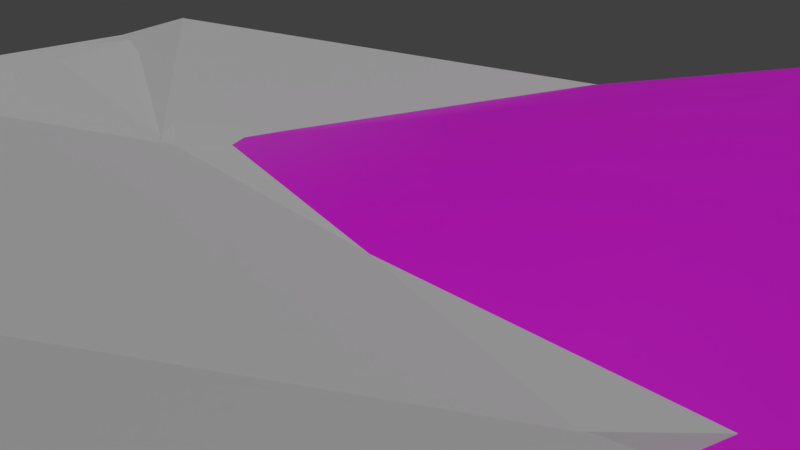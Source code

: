 # Source: blendShapeTexture.blend  (saved by Blender 2.79.0; exported with 4.5.12 LTS)
import bpy
from mathutils import Matrix  # noqa: F401  (used for matrix-valued properties, if any)

bpy.ops.wm.read_factory_settings(use_empty=True)
scene = bpy.context.scene
scene.name = 'Scene'

# ---- collections
col_collection_1 = bpy.data.collections.new('Collection 1'); scene.collection.children.link(col_collection_1)

# ---- images (referenced by path relative to the original .blend; pixels are not part of the script)
import os
ASSET_DIR = os.environ.get("B2B_ASSET_DIR", "")  # directory of the original .blend (textures are referenced by path, not embedded)
HERE = os.path.dirname(os.path.abspath(__file__))  # packed textures are extracted next to this script under _unpacked/

def load_image(name, relpath, width, height, colorspace="sRGB"):
    """Load a texture the original file referenced (path relative to the .blend, or extracted next to this script)."""
    p = next((c for c in (os.path.join(HERE, relpath), os.path.join(ASSET_DIR, relpath)) if relpath and os.path.exists(c)), "")
    if p:
        img = bpy.data.images.load(p, check_existing=True)
        img.name = name
    else:  # same state as the original file: an image datablock whose file is absent (Cycles renders it pink)
        img = bpy.data.images.new(name, width, height)
        img.source = "FILE"
        img.filepath = "//" + (relpath or name)
    img.colorspace_settings.name = colorspace
    return img
img_head3d_jpg = load_image('head3d.jpg', 'alignedData/houi/head3d.jpg', 1024, 1024, 'sRGB')
img_head3d_jpg_001 = load_image('head3d.jpg.001', 'alignedData/beth/head3d.jpg', 1024, 1024, 'sRGB')
img_head3d_jpg_002 = load_image('head3d.jpg.002', 'alignedData/kris/head3d.jpg', 1024, 1024, 'sRGB')

# ---- materials (node trees are filled in below, after node groups)
mat_material_002 = bpy.data.materials.new('Material.002')
mat_material_002.alpha_threshold = 0.0
mat_material_002.roughness = 0.5

# ---- node groups
ng_houitex = bpy.data.node_groups.new('houiTex', 'ShaderNodeTree')
_s = ng_houitex.interface.new_socket(name='BSDF', in_out='OUTPUT', socket_type='NodeSocketShader')
_N = ng_houitex.nodes; _L = ng_houitex.links
n0 = _N.new('ShaderNodeTexImage'); n0.name = 'Image Texture'; n0.location = (-94, 1)
n0.width = 140
n0.image = img_head3d_jpg
n1 = _N.new('ShaderNodeBsdfPrincipled'); n1.name = 'Principled BSDF'; n1.location = (94, -1)
n1.width = 150
n1.subsurface_method = 'BURLEY'
n1.inputs[3].default_value = 1.45
n1.inputs[9].default_value = (1.0, 1.0, 1.0)
n2 = _N.new('NodeGroupOutput'); n2.name = 'Group Output'; n2.location = (294, 0)
n3 = _N.new('NodeGroupInput'); n3.name = 'Group Input'; n3.location = (-294, 0)
_L.new(n0.outputs[0], n1.inputs[0])
_L.new(n1.outputs[0], n2.inputs[0])
n2.is_active_output = True
ng_bethtex = bpy.data.node_groups.new('bethTex', 'ShaderNodeTree')
_s = ng_bethtex.interface.new_socket(name='BSDF', in_out='OUTPUT', socket_type='NodeSocketShader')
_N = ng_bethtex.nodes; _L = ng_bethtex.links
n0 = _N.new('ShaderNodeTexImage'); n0.name = 'Image Texture'; n0.location = (-94, 1)
n0.width = 140
n0.image = img_head3d_jpg_001
n1 = _N.new('ShaderNodeBsdfPrincipled'); n1.name = 'Principled BSDF'; n1.location = (94, -1)
n1.width = 150
n1.subsurface_method = 'BURLEY'
n1.inputs[3].default_value = 1.45
n1.inputs[9].default_value = (1.0, 1.0, 1.0)
n2 = _N.new('NodeGroupOutput'); n2.name = 'Group Output'; n2.location = (294, 0)
n3 = _N.new('NodeGroupInput'); n3.name = 'Group Input'; n3.location = (-294, 0)
_L.new(n0.outputs[0], n1.inputs[0])
_L.new(n1.outputs[0], n2.inputs[0])
n2.is_active_output = True
ng_kristex = bpy.data.node_groups.new('KrisTex', 'ShaderNodeTree')
_s = ng_kristex.interface.new_socket(name='BSDF', in_out='OUTPUT', socket_type='NodeSocketShader')
_N = ng_kristex.nodes; _L = ng_kristex.links
n0 = _N.new('ShaderNodeTexImage'); n0.name = 'Image Texture'; n0.location = (-94, 1)
n0.width = 140
n0.image = img_head3d_jpg_002
n1 = _N.new('NodeGroupOutput'); n1.name = 'Group Output'; n1.location = (294, 0)
n2 = _N.new('NodeGroupInput'); n2.name = 'Group Input'; n2.location = (-294, 0)
n3 = _N.new('ShaderNodeBsdfPrincipled'); n3.name = 'Principled BSDF'; n3.location = (94, -1)
n3.width = 150
n3.subsurface_method = 'BURLEY'
n3.inputs[3].default_value = 1.45
n3.inputs[9].default_value = (1.0, 1.0, 1.0)
_L.new(n0.outputs[0], n3.inputs[0])
_L.new(n3.outputs[0], n1.inputs[0])
n1.is_active_output = True
ng_facemixshader2 = bpy.data.node_groups.new('FaceMixShader2', 'ShaderNodeTree')
_s = ng_facemixshader2.interface.new_socket(name='Shader', in_out='OUTPUT', socket_type='NodeSocketShader')
_N = ng_facemixshader2.nodes; _L = ng_facemixshader2.links
n0 = _N.new('NodeGroupOutput'); n0.name = 'Group Output'; n0.location = (341, 0)
n1 = _N.new('NodeGroupInput'); n1.name = 'Group Input'; n1.location = (-341, 0)
n2 = _N.new('ShaderNodeMixShader'); n2.name = 'Mix Shader.001'; n2.location = (139, -60)
n2.inputs[0].default_value = 0.0
n3 = _N.new('ShaderNodeMixShader'); n3.name = 'Mix Shader'; n3.location = (141, 104)
n3.inputs[0].default_value = 0.0
n4 = _N.new('ShaderNodeGroup'); n4.name = 'Group'; n4.location = (-146, 201)
n4.node_tree = ng_houitex
n5 = _N.new('ShaderNodeGroup'); n5.name = 'Group.001'; n5.location = (-146, 94)
n5.node_tree = ng_bethtex
n6 = _N.new('ShaderNodeGroup'); n6.name = 'Group.002'; n6.location = (-142, -77)
n6.node_tree = ng_kristex
_L.new(n4.outputs[0], n3.inputs[1])
_L.new(n5.outputs[0], n3.inputs[2])
_L.new(n3.outputs[0], n2.inputs[1])
_L.new(n6.outputs[0], n2.inputs[2])
_L.new(n2.outputs[0], n0.inputs[0])
n0.is_active_output = True

# ---- material node trees
mat_material_002.use_nodes = True; mat_material_002.node_tree.nodes.clear()
_N = mat_material_002.node_tree.nodes; _L = mat_material_002.node_tree.links
n0 = _N.new('ShaderNodeOutputMaterial'); n0.name = 'Material Output'; n0.location = (280, 320)
n1 = _N.new('ShaderNodeGroup'); n1.name = 'Group.003'; n1.location = (-180, 301)
n1.node_tree = ng_facemixshader2
_L.new(n1.outputs[0], n0.inputs[0])
n0.is_active_output = True

# ---- world
world_world = bpy.data.worlds.new('World'); scene.world = world_world
world_world.color = (0.05088, 0.05088, 0.05088)
world_world.use_sun_shadow = False
world_world.sun_shadow_jitter_overblur = 0.0
world_world.cycles.sampling_method = 'MANUAL'

# ---- cameras
cam_camera = bpy.data.cameras.new('Camera')
cam_camera.clip_end = 100.0
cam_camera.lens = 35.0
cam_camera.sensor_width = 32.0
cam_camera.sensor_height = 18.0
cam_camera.ortho_scale = 7.314
cam_camera.dof.focus_distance = 0.0

# ---- lights
light_sun = bpy.data.lights.new('Sun', 'SUN')
light_sun.transmission_factor = 0.0
light_sun.angle = 0.1993
light_sun.energy = 1.0
light_sun.shadow_buffer_clip_start = 0.5
light_sun.shadow_soft_size = 0.1
light_sun.shadow_cascade_max_distance = 1000.0

# ---- meshes
me_facemesh_005 = bpy.data.meshes.new('faceMesh.005')
me_facemesh_005.from_pydata([(-25.68, -4.449, -10.04), (-27.44, -14.46, -10.46), (-26.29, -23.9, -11.54), (-23.96, -33.51, -12.65), (-16.87, -46.12, -13.07), (-8.221, -53.25, -14.5), (-1.52, -54.13, -19.23), (5.177, -52.77, -13.13), (16.25, -45.03, -12.7), (23.48, -34.11, -13.04), (26.13, -24.52, -11.84), (27.36, -15.07, -10.79), (25.76, -4.779, -9.994), (9.321, 20.29, -4.0), (-0.9311, 22.78, -4.379), (-10.86, 20.2, -4.524), (-9.656, 3.138, 0.8855), (-14.98, 4.143, -0.6902), (-20.39, 1.879, -3.402), (-15.18, 1.255, -0.9665), (-10.13, 0.266, -0.8441), (-5.111, -0.1518, -0.08576), (5.111, 0.1518, 0.08576), (10.32, 3.465, 0.8654), (15.4, 4.332, -0.913), (19.96, 1.347, -3.037), (15.61, 1.244, -0.8739), (10.46, 0.5599, -0.5942), (11.32, -2.161, -0.9104), (-13.03, -2.34, -0.7745), (-7.952, -6.112, -3.105), (-10.46, -4.463, -1.99), (-13.14, -3.76, -1.103), (-15.26, -4.262, -2.302), (-17.23, -5.654, -4.188), (-15.24, -7.405, -3.147), (-12.87, -8.138, -2.465), (-10.4, -7.633, -2.613), (-13.17, -5.789, -1.762), (11.01, -5.633, -1.713), (6.035, -5.966, -2.971), (8.508, -4.276, -2.19), (11.37, -3.617, -0.9493), (13.8, -4.198, -1.504), (15.35, -5.758, -3.344), (13.2, -7.278, -2.859), (11.03, -7.822, -2.392), (8.443, -7.287, -2.784), (3.95, -16.19, 2.335), (-0.2695, -16.9, 6.782), (-4.908, -16.4, 2.712), (-4.511, -23.69, 1.22), (0.1703, -21.57, 7.816), (3.793, -23.73, 1.549), (6.936, -21.26, -0.06743), (4.877, -25.25, -0.6218), (-0.5381, -26.23, 2.096), (-6.443, -25.16, -1.349), (-8.19, -20.69, -2.055), (-9.614, -35.56, -2.567), (-6.808, -32.52, 0.4501), (-3.42, -31.49, 2.637), (-0.8663, -31.9, 3.32), (1.517, -31.54, 3.011), (4.641, -32.64, 1.421), (6.456, -35.83, -1.683), (2.66, -34.71, 1.132), (-1.061, -34.64, 1.853), (-5.248, -34.46, 0.3744), (-5.39, -35.22, -0.04493), (-1.243, -35.87, 1.269), (2.463, -35.33, 0.865), (4.667, -37.79, -0.2265), (2.165, -38.77, 1.098), (-1.421, -39.12, 1.333), (-5.118, -38.68, 0.3505), (-7.808, -37.62, -1.601)], [], [(11, 12, 44), (11, 44, 45), (11, 45, 46), (11, 46, 48), (48, 46, 47), (48, 47, 40), (12, 25, 44), (25, 43, 44), (25, 26, 43), (25, 24, 26), (43, 26, 28), (43, 28, 42), (26, 24, 23), (26, 23, 27), (28, 26, 27), (41, 28, 27), (41, 42, 28), (40, 41, 22), (22, 41, 27), (22, 27, 23), (13, 23, 24), (14, 23, 13), (14, 22, 23), (0, 1, 34), (1, 35, 34), (1, 36, 35), (1, 50, 36), (50, 37, 36), (50, 30, 37), (0, 34, 18), (18, 34, 33), (18, 33, 19), (18, 19, 17), (33, 32, 29), (33, 29, 19), (19, 16, 17), (19, 20, 16), (19, 29, 20), (32, 31, 29), (29, 31, 20), (31, 30, 21), (20, 31, 21), (16, 20, 21), (17, 16, 15), (15, 16, 14), (14, 16, 21), (14, 21, 22), (21, 49, 22), (21, 30, 50), (21, 50, 49), (22, 49, 48), (22, 48, 40), (50, 51, 49), (51, 52, 49), (49, 52, 53), (49, 53, 48), (51, 53, 52), (50, 58, 51), (58, 57, 51), (51, 57, 56), (51, 56, 53), (53, 56, 55), (53, 55, 54), (48, 53, 54), (1, 2, 58), (1, 58, 50), (2, 3, 58), (3, 57, 58), (48, 54, 11), (11, 54, 10), (10, 54, 9), (54, 55, 9), (56, 61, 62), (56, 62, 63), (57, 61, 56), (57, 60, 61), (57, 59, 60), (3, 59, 57), (3, 4, 59), (56, 62, 63), (56, 63, 55), (55, 63, 64), (55, 64, 65), (55, 65, 9), (9, 65, 8), (59, 4, 76), (4, 5, 76), (5, 75, 76), (5, 6, 75), (6, 74, 75), (74, 6, 73), (6, 7, 73), (7, 72, 73), (7, 8, 72), (8, 65, 72), (59, 68, 60), (60, 68, 61), (68, 67, 61), (61, 67, 62), (62, 67, 63), (63, 67, 66), (63, 66, 64), (64, 66, 65), (59, 76, 69), (76, 75, 69), (75, 70, 69), (75, 74, 70), (70, 74, 73), (70, 73, 71), (71, 73, 72), (71, 72, 65), (34, 35, 38), (35, 36, 38), (36, 37, 38), (37, 30, 38), (30, 31, 38), (31, 32, 38), (32, 33, 38), (33, 34, 38), (40, 47, 39), (47, 46, 39), (46, 45, 39), (45, 44, 39), (44, 43, 39), (43, 42, 39), (42, 41, 39), (41, 40, 39)])
_uv = me_facemesh_005.uv_layers.new(name='UV Name')
_uv.uv.foreach_set('vector', [0.6322, -0.4861, 0.6291, -0.3972, 0.5757, -0.3986, 0.6322, -0.4861, 0.5757, -0.3986, 0.566, -0.4111, 0.6322, -0.4861, 0.566, -0.4111, 0.5563, -0.4153, 0.6322, -0.4861, 0.5563, -0.4153, 0.5215, -0.4819, 0.5215, -0.4819, 0.5563, -0.4153, 0.5458, -0.4111, 0.5215, -0.4819, 0.5458, -0.4111, 0.5354, -0.4, 0.6291, -0.3972, 0.5938, -0.3375, 0.5757, -0.3986, 0.5938, -0.3375, 0.5667, -0.3833, 0.5757, -0.3986, 0.5938, -0.3375, 0.5736, -0.3361, 0.5667, -0.3833, 0.5938, -0.3375, 0.5736, -0.3097, 0.5736, -0.3361, 0.5667, -0.3833, 0.5736, -0.3361, 0.5563, -0.3653, 0.5667, -0.3833, 0.5563, -0.3653, 0.5563, -0.3778, 0.5736, -0.3361, 0.5736, -0.3097, 0.5507, -0.3153, 0.5736, -0.3361, 0.5507, -0.3153, 0.5528, -0.3417, 0.5563, -0.3653, 0.5736, -0.3361, 0.5528, -0.3417, 0.5458, -0.3847, 0.5563, -0.3653, 0.5528, -0.3417, 0.5458, -0.3847, 0.5563, -0.3778, 0.5563, -0.3653, 0.5354, -0.4, 0.5458, -0.3847, 0.5292, -0.3444, 0.5292, -0.3444, 0.5458, -0.3847, 0.5528, -0.3417, 0.5292, -0.3444, 0.5528, -0.3417, 0.5507, -0.3153, 0.5569, -0.1764, 0.5507, -0.3153, 0.5736, -0.3097, 0.5028, -0.1556, 0.5507, -0.3153, 0.5569, -0.1764, 0.5028, -0.1556, 0.5292, -0.3444, 0.5507, -0.3153, 0.3797, -0.3944, 0.3766, -0.4806, 0.4264, -0.3986, 0.3766, -0.4806, 0.4368, -0.4125, 0.4264, -0.3986, 0.3766, -0.4806, 0.4479, -0.4181, 0.4368, -0.4125, 0.3766, -0.4806, 0.4861, -0.4833, 0.4479, -0.4181, 0.4861, -0.4833, 0.4583, -0.4139, 0.4479, -0.4181, 0.4861, -0.4833, 0.4688, -0.4014, 0.4583, -0.4139, 0.3797, -0.3944, 0.4264, -0.3986, 0.4139, -0.3333, 0.4139, -0.3333, 0.4264, -0.3986, 0.4375, -0.3847, 0.4139, -0.3333, 0.4375, -0.3847, 0.4389, -0.3361, 0.4139, -0.3333, 0.4389, -0.3361, 0.4396, -0.3111, 0.4375, -0.3847, 0.4479, -0.3792, 0.4486, -0.3667, 0.4375, -0.3847, 0.4486, -0.3667, 0.4389, -0.3361, 0.4389, -0.3361, 0.4639, -0.3181, 0.4396, -0.3111, 0.4389, -0.3361, 0.4604, -0.3444, 0.4639, -0.3181, 0.4389, -0.3361, 0.4486, -0.3667, 0.4604, -0.3444, 0.4479, -0.3792, 0.4583, -0.3861, 0.4486, -0.3667, 0.4486, -0.3667, 0.4583, -0.3861, 0.4604, -0.3444, 0.4583, -0.3861, 0.4688, -0.4014, 0.4833, -0.3472, 0.4604, -0.3444, 0.4583, -0.3861, 0.4833, -0.3472, 0.4639, -0.3181, 0.4604, -0.3444, 0.4833, -0.3472, 0.4396, -0.3111, 0.4639, -0.3181, 0.4486, -0.1778, 0.4486, -0.1778, 0.4639, -0.3181, 0.5028, -0.1556, 0.5028, -0.1556, 0.4639, -0.3181, 0.4833, -0.3472, 0.5028, -0.1556, 0.4833, -0.3472, 0.5292, -0.3444, 0.4833, -0.3472, 0.5042, -0.4833, 0.5292, -0.3444, 0.4833, -0.3472, 0.4688, -0.4014, 0.4861, -0.4833, 0.4833, -0.3472, 0.4861, -0.4833, 0.5042, -0.4833, 0.5292, -0.3444, 0.5042, -0.4833, 0.5215, -0.4819, 0.5292, -0.3444, 0.5215, -0.4819, 0.5354, -0.4, 0.4861, -0.4833, 0.4875, -0.5472, 0.5042, -0.4833, 0.4875, -0.5472, 0.5056, -0.5222, 0.5042, -0.4833, 0.5042, -0.4833, 0.5056, -0.5222, 0.5208, -0.5472, 0.5042, -0.4833, 0.5208, -0.5472, 0.5215, -0.4819, 0.4875, -0.5472, 0.5208, -0.5472, 0.5056, -0.5222, 0.4861, -0.4833, 0.4701, -0.525, 0.4875, -0.5472, 0.4701, -0.525, 0.4785, -0.5625, 0.4875, -0.5472, 0.4875, -0.5472, 0.4785, -0.5625, 0.5035, -0.5681, 0.4875, -0.5472, 0.5035, -0.5681, 0.5208, -0.5472, 0.5208, -0.5472, 0.5035, -0.5681, 0.5264, -0.5625, 0.5208, -0.5472, 0.5264, -0.5625, 0.5347, -0.5278, 0.5215, -0.4819, 0.5208, -0.5472, 0.5347, -0.5278, 0.3766, -0.4806, 0.3804, -0.5625, 0.4701, -0.525, 0.3766, -0.4806, 0.4701, -0.525, 0.4861, -0.4833, 0.3804, -0.5625, 0.3884, -0.6458, 0.4701, -0.525, 0.3884, -0.6458, 0.4785, -0.5625, 0.4701, -0.525, 0.5215, -0.4819, 0.5347, -0.5278, 0.6322, -0.4861, 0.6322, -0.4861, 0.5347, -0.5278, 0.6284, -0.5681, 0.6284, -0.5681, 0.5347, -0.5278, 0.6204, -0.6514, 0.5347, -0.5278, 0.5264, -0.5625, 0.6204, -0.6514, 0.5035, -0.5681, 0.4924, -0.6125, 0.5021, -0.6153, 0.5035, -0.5681, 0.5021, -0.6153, 0.5111, -0.6125, 0.4785, -0.5625, 0.4924, -0.6125, 0.5035, -0.5681, 0.4785, -0.5625, 0.4785, -0.6236, 0.4924, -0.6125, 0.4785, -0.5625, 0.4653, -0.6528, 0.4785, -0.6236, 0.3884, -0.6458, 0.4653, -0.6528, 0.4785, -0.5625, 0.3884, -0.6458, 0.4193, -0.7542, 0.4653, -0.6528, 0.5035, -0.5681, 0.5021, -0.6153, 0.5111, -0.6125, 0.5035, -0.5681, 0.5111, -0.6125, 0.5264, -0.5625, 0.5264, -0.5625, 0.5111, -0.6125, 0.5236, -0.6236, 0.5264, -0.5625, 0.5236, -0.6236, 0.5326, -0.6542, 0.5264, -0.5625, 0.5326, -0.6542, 0.6204, -0.6514, 0.6204, -0.6514, 0.5326, -0.6542, 0.5895, -0.7444, 0.4653, -0.6528, 0.4193, -0.7542, 0.4736, -0.6694, 0.4193, -0.7542, 0.4611, -0.8167, 0.4736, -0.6694, 0.4611, -0.8167, 0.4854, -0.6764, 0.4736, -0.6694, 0.4611, -0.8167, 0.4993, -0.8292, 0.4854, -0.6764, 0.4993, -0.8292, 0.5, -0.6792, 0.4854, -0.6764, 0.5, -0.6792, 0.4993, -0.8292, 0.5139, -0.6764, 0.4993, -0.8292, 0.5361, -0.8111, 0.5139, -0.6764, 0.5361, -0.8111, 0.5243, -0.6694, 0.5139, -0.6764, 0.5361, -0.8111, 0.5895, -0.7444, 0.5243, -0.6694, 0.5895, -0.7444, 0.5326, -0.6542, 0.5243, -0.6694, 0.4653, -0.6528, 0.4847, -0.6403, 0.4785, -0.6236, 0.4785, -0.6236, 0.4847, -0.6403, 0.4924, -0.6125, 0.4847, -0.6403, 0.5014, -0.6403, 0.4924, -0.6125, 0.4924, -0.6125, 0.5014, -0.6403, 0.5021, -0.6153, 0.5021, -0.6153, 0.5014, -0.6403, 0.5111, -0.6125, 0.5111, -0.6125, 0.5014, -0.6403, 0.516, -0.6417, 0.5111, -0.6125, 0.516, -0.6417, 0.5236, -0.6236, 0.5236, -0.6236, 0.516, -0.6417, 0.5326, -0.6542, 0.4653, -0.6528, 0.4736, -0.6694, 0.484, -0.6472, 0.4736, -0.6694, 0.4854, -0.6764, 0.484, -0.6472, 0.4854, -0.6764, 0.5007, -0.6514, 0.484, -0.6472, 0.4854, -0.6764, 0.5, -0.6792, 0.5007, -0.6514, 0.5007, -0.6514, 0.5, -0.6792, 0.5139, -0.6764, 0.5007, -0.6514, 0.5139, -0.6764, 0.5153, -0.6472, 0.5153, -0.6472, 0.5139, -0.6764, 0.5243, -0.6694, 0.5153, -0.6472, 0.5243, -0.6694, 0.5326, -0.6542, 0.4264, -0.3986, 0.4368, -0.4125, 0.4472, -0.3972, 0.4368, -0.4125, 0.4479, -0.4181, 0.4472, -0.3972, 0.4479, -0.4181, 0.4583, -0.4139, 0.4472, -0.3972, 0.4583, -0.4139, 0.4688, -0.4014, 0.4472, -0.3972, 0.4688, -0.4014, 0.4583, -0.3861, 0.4472, -0.3972, 0.4583, -0.3861, 0.4479, -0.3792, 0.4472, -0.3972, 0.4479, -0.3792, 0.4375, -0.3847, 0.4472, -0.3972, 0.4375, -0.3847, 0.4264, -0.3986, 0.4472, -0.3972, 0.5354, -0.4, 0.5458, -0.4111, 0.5556, -0.3958, 0.5458, -0.4111, 0.5563, -0.4153, 0.5556, -0.3958, 0.5563, -0.4153, 0.566, -0.4111, 0.5556, -0.3958, 0.566, -0.4111, 0.5757, -0.3986, 0.5556, -0.3958, 0.5757, -0.3986, 0.5667, -0.3833, 0.5556, -0.3958, 0.5667, -0.3833, 0.5563, -0.3778, 0.5556, -0.3958, 0.5563, -0.3778, 0.5458, -0.3847, 0.5556, -0.3958, 0.5458, -0.3847, 0.5354, -0.4, 0.5556, -0.3958])
me_facemesh_005.use_remesh_preserve_volume = False
me_facemesh_005.use_remesh_preserve_attributes = False
me_facemesh_005.use_mirror_vertex_groups = False
me_facemesh_005.update()
me_facemesh_001 = bpy.data.meshes.new('faceMesh.001')
me_facemesh_001.from_pydata([(-26.77, -5.449, -11.15), (-27.96, -13.54, -11.32), (-28.11, -20.94, -11.86), (-26.79, -29.15, -12.46), (-18.54, -41.83, -13.64), (-9.437, -47.34, -11.06), (-1.254, -48.54, -6.537), (7.668, -47.33, -7.169), (19.43, -40.96, -12.81), (27.66, -27.82, -12.69), (28.88, -19.27, -12.28), (28.76, -12.83, -11.82), (27.64, -5.722, -11.56), (9.299, 20.26, -5.01), (-0.8606, 22.99, -4.803), (-10.74, 20.65, -5.561), (-10.72, 3.678, 0.4527), (-16.86, 3.789, -1.773), (-21.64, 0.1062, -4.831), (-16.97, 1.11, -1.11), (-11.05, 0.7981, 0.1102), (-5.118, 0.1619, 0.003835), (5.118, -0.1619, -0.003835), (10.27, 3.327, 0.6635), (16.2, 3.518, -0.8869), (21.13, -0.05202, -3.542), (16.34, 0.8794, -0.5521), (10.44, 0.3508, -0.2128), (12.89, -2.216, -0.4615), (-13.03, -1.903, -0.3634), (-7.272, -6.219, -3.549), (-10.15, -4.528, -1.458), (-13.0, -3.812, -0.6855), (-15.36, -4.485, -1.809), (-16.95, -6.09, -4.6), (-14.95, -7.403, -3.164), (-12.49, -7.947, -2.701), (-9.853, -7.429, -2.948), (-12.38, -5.628, -1.755), (12.4, -6.118, -1.731), (6.882, -6.396, -3.436), (9.761, -4.796, -1.923), (13.08, -4.138, -0.6697), (15.57, -4.872, -1.305), (17.05, -6.689, -3.688), (14.78, -7.756, -2.932), (12.18, -8.286, -2.578), (9.553, -7.755, -2.939), (4.403, -12.79, 3.66), (0.2314, -13.18, 6.837), (-4.173, -12.61, 2.235), (-4.465, -19.94, 5.076), (0.7131, -17.16, 8.919), (4.907, -20.1, 5.088), (8.989, -19.4, 0.7105), (6.271, -21.86, 0.9206), (-0.01927, -22.81, 3.343), (-6.574, -21.56, 1.054), (-8.929, -19.06, -0.767), (-12.77, -30.34, -4.108), (-7.942, -28.46, -0.9121), (-3.236, -28.01, 2.062), (-0.1958, -28.27, 2.858), (2.695, -28.24, 2.64), (7.085, -28.8, 0.5958), (10.71, -30.55, -3.695), (5.215, -29.67, 1.015), (-0.5674, -29.79, 1.985), (-6.234, -29.4, 0.1382), (-6.446, -30.55, 0.281), (-0.7425, -30.95, 2.207), (5.084, -30.66, 1.207), (7.63, -32.39, -0.6193), (3.752, -32.84, 1.768), (-0.9216, -32.73, 2.183), (-5.656, -32.4, 0.7671), (-9.217, -31.83, -2.554)], [], [(11, 12, 44), (11, 44, 45), (11, 45, 46), (11, 46, 48), (48, 46, 47), (48, 47, 40), (12, 25, 44), (25, 43, 44), (25, 26, 43), (25, 24, 26), (43, 26, 28), (43, 28, 42), (26, 24, 23), (26, 23, 27), (28, 26, 27), (41, 28, 27), (41, 42, 28), (40, 41, 22), (22, 41, 27), (22, 27, 23), (13, 23, 24), (14, 23, 13), (14, 22, 23), (0, 1, 34), (1, 35, 34), (1, 36, 35), (1, 50, 36), (50, 37, 36), (50, 30, 37), (0, 34, 18), (18, 34, 33), (18, 33, 19), (18, 19, 17), (33, 32, 29), (33, 29, 19), (19, 16, 17), (19, 20, 16), (19, 29, 20), (32, 31, 29), (29, 31, 20), (31, 30, 21), (20, 31, 21), (16, 20, 21), (17, 16, 15), (15, 16, 14), (14, 16, 21), (14, 21, 22), (21, 49, 22), (21, 30, 50), (21, 50, 49), (22, 49, 48), (22, 48, 40), (50, 51, 49), (51, 52, 49), (49, 52, 53), (49, 53, 48), (51, 53, 52), (50, 58, 51), (58, 57, 51), (51, 57, 56), (51, 56, 53), (53, 56, 55), (53, 55, 54), (48, 53, 54), (1, 2, 58), (1, 58, 50), (2, 3, 58), (3, 57, 58), (48, 54, 11), (11, 54, 10), (10, 54, 9), (54, 55, 9), (56, 61, 62), (56, 62, 63), (57, 61, 56), (57, 60, 61), (57, 59, 60), (3, 59, 57), (3, 4, 59), (56, 62, 63), (56, 63, 55), (55, 63, 64), (55, 64, 65), (55, 65, 9), (9, 65, 8), (59, 4, 76), (4, 5, 76), (5, 75, 76), (5, 6, 75), (6, 74, 75), (74, 6, 73), (6, 7, 73), (7, 72, 73), (7, 8, 72), (8, 65, 72), (59, 68, 60), (60, 68, 61), (68, 67, 61), (61, 67, 62), (62, 67, 63), (63, 67, 66), (63, 66, 64), (64, 66, 65), (59, 76, 69), (76, 75, 69), (75, 70, 69), (75, 74, 70), (70, 74, 73), (70, 73, 71), (71, 73, 72), (71, 72, 65), (34, 35, 38), (35, 36, 38), (36, 37, 38), (37, 30, 38), (30, 31, 38), (31, 32, 38), (32, 33, 38), (33, 34, 38), (40, 47, 39), (47, 46, 39), (46, 45, 39), (45, 44, 39), (44, 43, 39), (43, 42, 39), (42, 41, 39), (41, 40, 39)])
_uv = me_facemesh_001.uv_layers.new(name='UV Name')
_uv.uv.foreach_set('vector', [0.6388, -0.5042, 0.6377, -0.4431, 0.5813, -0.4431, 0.6388, -0.5042, 0.5813, -0.4431, 0.5708, -0.4514, 0.6388, -0.5042, 0.5708, -0.4514, 0.5597, -0.4556, 0.6388, -0.5042, 0.5597, -0.4556, 0.5215, -0.4875, 0.5215, -0.4875, 0.5597, -0.4556, 0.5493, -0.4514, 0.5215, -0.4875, 0.5493, -0.4514, 0.5382, -0.4403, 0.6377, -0.4431, 0.5972, -0.3861, 0.5813, -0.4431, 0.5972, -0.3861, 0.5715, -0.425, 0.5813, -0.4431, 0.5972, -0.3861, 0.5743, -0.375, 0.5715, -0.425, 0.5972, -0.3861, 0.575, -0.3528, 0.5743, -0.375, 0.5715, -0.425, 0.5743, -0.375, 0.5604, -0.4014, 0.5715, -0.425, 0.5604, -0.4014, 0.5611, -0.4181, 0.5743, -0.375, 0.575, -0.3528, 0.5493, -0.3528, 0.5743, -0.375, 0.5493, -0.3528, 0.5507, -0.3792, 0.5604, -0.4014, 0.5743, -0.375, 0.5507, -0.3792, 0.5493, -0.425, 0.5604, -0.4014, 0.5507, -0.3792, 0.5493, -0.425, 0.5611, -0.4181, 0.5604, -0.4014, 0.5382, -0.4403, 0.5493, -0.425, 0.5278, -0.3833, 0.5278, -0.3833, 0.5493, -0.425, 0.5507, -0.3792, 0.5278, -0.3833, 0.5507, -0.3792, 0.5493, -0.3528, 0.5569, -0.2139, 0.5493, -0.3528, 0.575, -0.3528, 0.5014, -0.1903, 0.5493, -0.3528, 0.5569, -0.2139, 0.5014, -0.1903, 0.5278, -0.3833, 0.5493, -0.3528, 0.3725, -0.4403, 0.3714, -0.5097, 0.4257, -0.4389, 0.3714, -0.5097, 0.4368, -0.4486, 0.4257, -0.4389, 0.3714, -0.5097, 0.4479, -0.4528, 0.4368, -0.4486, 0.3714, -0.5097, 0.4875, -0.4875, 0.4479, -0.4528, 0.4875, -0.4875, 0.459, -0.4486, 0.4479, -0.4528, 0.4875, -0.4875, 0.4701, -0.4389, 0.459, -0.4486, 0.3725, -0.4403, 0.4257, -0.4389, 0.4056, -0.3861, 0.4056, -0.3861, 0.4257, -0.4389, 0.4368, -0.4222, 0.4056, -0.3861, 0.4368, -0.4222, 0.4306, -0.3736, 0.4056, -0.3861, 0.4306, -0.3736, 0.4292, -0.3514, 0.4368, -0.4222, 0.4479, -0.4153, 0.4479, -0.3986, 0.4368, -0.4222, 0.4479, -0.3986, 0.4306, -0.3736, 0.4306, -0.3736, 0.4576, -0.35, 0.4292, -0.3514, 0.4306, -0.3736, 0.4563, -0.375, 0.4576, -0.35, 0.4306, -0.3736, 0.4479, -0.3986, 0.4563, -0.375, 0.4479, -0.4153, 0.459, -0.4222, 0.4479, -0.3986, 0.4479, -0.3986, 0.459, -0.4222, 0.4563, -0.375, 0.459, -0.4222, 0.4701, -0.4389, 0.4819, -0.3806, 0.4563, -0.375, 0.459, -0.4222, 0.4819, -0.3806, 0.4576, -0.35, 0.4563, -0.375, 0.4819, -0.3806, 0.4292, -0.3514, 0.4576, -0.35, 0.4458, -0.2111, 0.4458, -0.2111, 0.4576, -0.35, 0.5014, -0.1903, 0.5014, -0.1903, 0.4576, -0.35, 0.4819, -0.3806, 0.5014, -0.1903, 0.4819, -0.3806, 0.5278, -0.3833, 0.4819, -0.3806, 0.5049, -0.4875, 0.5278, -0.3833, 0.4819, -0.3806, 0.4701, -0.4389, 0.4875, -0.4875, 0.4819, -0.3806, 0.4875, -0.4875, 0.5049, -0.4875, 0.5278, -0.3833, 0.5049, -0.4875, 0.5215, -0.4875, 0.5278, -0.3833, 0.5215, -0.4875, 0.5382, -0.4403, 0.4875, -0.4875, 0.4875, -0.5472, 0.5049, -0.4875, 0.4875, -0.5472, 0.5063, -0.5194, 0.5049, -0.4875, 0.5049, -0.4875, 0.5063, -0.5194, 0.5222, -0.5486, 0.5049, -0.4875, 0.5222, -0.5486, 0.5215, -0.4875, 0.4875, -0.5472, 0.5222, -0.5486, 0.5063, -0.5194, 0.4875, -0.4875, 0.4667, -0.5458, 0.4875, -0.5472, 0.4667, -0.5458, 0.4778, -0.5653, 0.4875, -0.5472, 0.4875, -0.5472, 0.4778, -0.5653, 0.5042, -0.5736, 0.4875, -0.5472, 0.5042, -0.5736, 0.5222, -0.5486, 0.5222, -0.5486, 0.5042, -0.5736, 0.5299, -0.5681, 0.5222, -0.5486, 0.5299, -0.5681, 0.541, -0.5472, 0.5215, -0.4875, 0.5222, -0.5486, 0.541, -0.5472, 0.3714, -0.5097, 0.3721, -0.5736, 0.4667, -0.5458, 0.3714, -0.5097, 0.4667, -0.5458, 0.4875, -0.4875, 0.3721, -0.5736, 0.3773, -0.6444, 0.4667, -0.5458, 0.3773, -0.6444, 0.4778, -0.5653, 0.4667, -0.5458, 0.5215, -0.4875, 0.541, -0.5472, 0.6388, -0.5042, 0.6388, -0.5042, 0.541, -0.5472, 0.6381, -0.5597, 0.6381, -0.5597, 0.541, -0.5472, 0.6329, -0.6333, 0.541, -0.5472, 0.5299, -0.5681, 0.6329, -0.6333, 0.5042, -0.5736, 0.4917, -0.6194, 0.5035, -0.6208, 0.5042, -0.5736, 0.5035, -0.6208, 0.5146, -0.6208, 0.4778, -0.5653, 0.4917, -0.6194, 0.5042, -0.5736, 0.4778, -0.5653, 0.4715, -0.6264, 0.4917, -0.6194, 0.4778, -0.5653, 0.4486, -0.6458, 0.4715, -0.6264, 0.3773, -0.6444, 0.4486, -0.6458, 0.4778, -0.5653, 0.3773, -0.6444, 0.4082, -0.7542, 0.4486, -0.6458, 0.5042, -0.5736, 0.5035, -0.6208, 0.5146, -0.6208, 0.5042, -0.5736, 0.5146, -0.6208, 0.5299, -0.5681, 0.5299, -0.5681, 0.5146, -0.6208, 0.5326, -0.6278, 0.5299, -0.5681, 0.5326, -0.6278, 0.5514, -0.6472, 0.5299, -0.5681, 0.5514, -0.6472, 0.6329, -0.6333, 0.6329, -0.6333, 0.5514, -0.6472, 0.602, -0.7458, 0.4486, -0.6458, 0.4082, -0.7542, 0.4653, -0.6569, 0.4082, -0.7542, 0.4569, -0.7986, 0.4653, -0.6569, 0.4569, -0.7986, 0.4819, -0.6583, 0.4653, -0.6569, 0.4569, -0.7986, 0.4993, -0.8042, 0.4819, -0.6583, 0.4993, -0.8042, 0.5007, -0.6597, 0.4819, -0.6583, 0.5007, -0.6597, 0.4993, -0.8042, 0.5188, -0.6611, 0.4993, -0.8042, 0.5403, -0.7944, 0.5188, -0.6611, 0.5403, -0.7944, 0.5354, -0.6597, 0.5188, -0.6611, 0.5403, -0.7944, 0.602, -0.7458, 0.5354, -0.6597, 0.602, -0.7458, 0.5514, -0.6472, 0.5354, -0.6597, 0.4486, -0.6458, 0.4792, -0.6333, 0.4715, -0.6264, 0.4715, -0.6264, 0.4792, -0.6333, 0.4917, -0.6194, 0.4792, -0.6333, 0.5021, -0.6347, 0.4917, -0.6194, 0.4917, -0.6194, 0.5021, -0.6347, 0.5035, -0.6208, 0.5035, -0.6208, 0.5021, -0.6347, 0.5146, -0.6208, 0.5146, -0.6208, 0.5021, -0.6347, 0.525, -0.6347, 0.5146, -0.6208, 0.525, -0.6347, 0.5326, -0.6278, 0.5326, -0.6278, 0.525, -0.6347, 0.5514, -0.6472, 0.4486, -0.6458, 0.4653, -0.6569, 0.4785, -0.6431, 0.4653, -0.6569, 0.4819, -0.6583, 0.4785, -0.6431, 0.4819, -0.6583, 0.5014, -0.6444, 0.4785, -0.6431, 0.4819, -0.6583, 0.5007, -0.6597, 0.5014, -0.6444, 0.5014, -0.6444, 0.5007, -0.6597, 0.5188, -0.6611, 0.5014, -0.6444, 0.5188, -0.6611, 0.5243, -0.6431, 0.5243, -0.6431, 0.5188, -0.6611, 0.5354, -0.6597, 0.5243, -0.6431, 0.5354, -0.6597, 0.5514, -0.6472, 0.4257, -0.4389, 0.4368, -0.4486, 0.4493, -0.4319, 0.4368, -0.4486, 0.4479, -0.4528, 0.4493, -0.4319, 0.4479, -0.4528, 0.459, -0.4486, 0.4493, -0.4319, 0.459, -0.4486, 0.4701, -0.4389, 0.4493, -0.4319, 0.4701, -0.4389, 0.459, -0.4222, 0.4493, -0.4319, 0.459, -0.4222, 0.4479, -0.4153, 0.4493, -0.4319, 0.4479, -0.4153, 0.4368, -0.4222, 0.4493, -0.4319, 0.4368, -0.4222, 0.4257, -0.4389, 0.4493, -0.4319, 0.5382, -0.4403, 0.5493, -0.4514, 0.5597, -0.4361, 0.5493, -0.4514, 0.5597, -0.4556, 0.5597, -0.4361, 0.5597, -0.4556, 0.5708, -0.4514, 0.5597, -0.4361, 0.5708, -0.4514, 0.5813, -0.4431, 0.5597, -0.4361, 0.5813, -0.4431, 0.5715, -0.425, 0.5597, -0.4361, 0.5715, -0.425, 0.5611, -0.4181, 0.5597, -0.4361, 0.5611, -0.4181, 0.5493, -0.425, 0.5597, -0.4361, 0.5493, -0.425, 0.5382, -0.4403, 0.5597, -0.4361])
me_facemesh_001.use_remesh_preserve_volume = False
me_facemesh_001.use_remesh_preserve_attributes = False
me_facemesh_001.use_mirror_vertex_groups = False
me_facemesh_001.update()
me_facemesh = bpy.data.meshes.new('faceMesh')
me_facemesh.from_pydata([(-24.48, -4.604, -16.05), (-26.59, -14.85, -15.88), (-25.48, -24.02, -16.54), (-22.71, -33.37, -17.04), (-14.96, -44.87, -17.25), (-4.774, -51.85, -23.91), (0.3963, -53.67, -26.29), (4.492, -52.54, -26.18), (14.85, -46.92, -20.44), (24.44, -36.21, -17.71), (27.87, -25.48, -16.55), (28.53, -15.46, -16.21), (26.74, -4.935, -15.99), (14.34, 21.58, -3.248), (2.19, 24.1, -1.289), (-9.671, 21.73, -4.495), (-11.09, 3.895, -1.975), (-16.54, 4.647, -5.461), (-20.4, 0.7631, -9.52), (-16.67, 1.219, -5.301), (-11.65, 0.5176, -2.233), (-5.692, -0.06148, -0.1603), (5.692, 0.06148, 0.1603), (10.93, 3.735, -0.6776), (16.47, 4.543, -3.291), (21.1, 1.284, -7.151), (16.53, 1.126, -3.223), (11.57, 0.3226, -0.644), (13.57, -2.503, -2.751), (-12.72, -2.533, -3.83), (-7.106, -6.615, -6.277), (-9.755, -4.903, -5.68), (-12.58, -4.038, -4.792), (-14.78, -4.702, -5.995), (-16.57, -6.402, -8.014), (-14.76, -7.896, -6.416), (-12.43, -8.629, -5.737), (-9.744, -8.097, -6.107), (-12.51, -6.095, -5.224), (13.06, -6.178, -4.543), (7.71, -6.747, -5.205), (10.47, -4.897, -4.405), (13.25, -4.158, -3.809), (15.49, -4.819, -5.039), (17.34, -6.195, -7.05), (15.3, -7.967, -5.843), (12.88, -8.679, -5.333), (10.16, -7.968, -5.831), (5.398, -17.4, -0.395), (0.8443, -17.88, 3.478), (-3.806, -17.26, -1.553), (-3.665, -25.0, -0.6794), (1.061, -22.96, 5.206), (5.513, -25.03, -0.4199), (8.821, -21.89, -3.524), (7.404, -26.47, -1.901), (1.006, -27.56, 0.3932), (-5.378, -26.43, -2.216), (-7.106, -21.82, -4.03), (-8.117, -36.57, -4.274), (-5.136, -33.7, -1.203), (-1.529, -32.63, 0.705), (1.208, -33.17, 1.128), (3.944, -32.81, 0.7966), (7.406, -33.91, -0.7772), (10.11, -36.97, -3.585), (5.555, -35.94, -1.428), (1.009, -35.75, -0.3581), (-3.349, -35.75, -1.676), (-3.517, -36.06, -1.784), (1.012, -36.9, -0.2534), (5.231, -36.29, -1.216), (8.102, -39.21, -2.54), (4.96, -40.22, -0.9252), (0.8339, -40.6, -0.5204), (-3.076, -40.01, -1.32), (-6.128, -38.63, -3.315)], [], [(11, 12, 44), (11, 44, 45), (11, 45, 46), (11, 46, 48), (48, 46, 47), (48, 47, 40), (12, 25, 44), (25, 43, 44), (25, 26, 43), (25, 24, 26), (43, 26, 28), (43, 28, 42), (26, 24, 23), (26, 23, 27), (28, 26, 27), (41, 28, 27), (41, 42, 28), (40, 41, 22), (22, 41, 27), (22, 27, 23), (13, 23, 24), (14, 23, 13), (14, 22, 23), (0, 1, 34), (1, 35, 34), (1, 36, 35), (1, 50, 36), (50, 37, 36), (50, 30, 37), (0, 34, 18), (18, 34, 33), (18, 33, 19), (18, 19, 17), (33, 32, 29), (33, 29, 19), (19, 16, 17), (19, 20, 16), (19, 29, 20), (32, 31, 29), (29, 31, 20), (31, 30, 21), (20, 31, 21), (16, 20, 21), (17, 16, 15), (15, 16, 14), (14, 16, 21), (14, 21, 22), (21, 49, 22), (21, 30, 50), (21, 50, 49), (22, 49, 48), (22, 48, 40), (50, 51, 49), (51, 52, 49), (49, 52, 53), (49, 53, 48), (51, 53, 52), (50, 58, 51), (58, 57, 51), (51, 57, 56), (51, 56, 53), (53, 56, 55), (53, 55, 54), (48, 53, 54), (1, 2, 58), (1, 58, 50), (2, 3, 58), (3, 57, 58), (48, 54, 11), (11, 54, 10), (10, 54, 9), (54, 55, 9), (56, 61, 62), (56, 62, 63), (57, 61, 56), (57, 60, 61), (57, 59, 60), (3, 59, 57), (3, 4, 59), (56, 62, 63), (56, 63, 55), (55, 63, 64), (55, 64, 65), (55, 65, 9), (9, 65, 8), (59, 4, 76), (4, 5, 76), (5, 75, 76), (5, 6, 75), (6, 74, 75), (74, 6, 73), (6, 7, 73), (7, 72, 73), (7, 8, 72), (8, 65, 72), (59, 68, 60), (60, 68, 61), (68, 67, 61), (61, 67, 62), (62, 67, 63), (63, 67, 66), (63, 66, 64), (64, 66, 65), (59, 76, 69), (76, 75, 69), (75, 70, 69), (75, 74, 70), (70, 74, 73), (70, 73, 71), (71, 73, 72), (71, 72, 65), (34, 35, 38), (35, 36, 38), (36, 37, 38), (37, 30, 38), (30, 31, 38), (31, 32, 38), (32, 33, 38), (33, 34, 38), (40, 47, 39), (47, 46, 39), (46, 45, 39), (45, 44, 39), (44, 43, 39), (43, 42, 39), (42, 41, 39), (41, 40, 39)])
me_facemesh.polygons.foreach_set('use_smooth', [True] * 127)
_uv = me_facemesh.uv_layers.new(name='UV Name')
_uv.uv.foreach_set('vector', [0.6414, -0.4708, 0.64, -0.3806, 0.5799, -0.3819, 0.6414, -0.4708, 0.5799, -0.3819, 0.5688, -0.3958, 0.6414, -0.4708, 0.5688, -0.3958, 0.5576, -0.4014, 0.6414, -0.4708, 0.5576, -0.4014, 0.5201, -0.4708, 0.5201, -0.4708, 0.5576, -0.4014, 0.5465, -0.3958, 0.5201, -0.4708, 0.5465, -0.3958, 0.5347, -0.3847, 0.64, -0.3806, 0.5965, -0.3181, 0.5799, -0.3819, 0.5965, -0.3181, 0.5688, -0.3681, 0.5799, -0.3819, 0.5965, -0.3181, 0.5708, -0.3153, 0.5688, -0.3681, 0.5965, -0.3181, 0.5715, -0.2861, 0.5708, -0.3153, 0.5688, -0.3681, 0.5708, -0.3153, 0.5576, -0.3458, 0.5688, -0.3681, 0.5576, -0.3458, 0.5576, -0.3611, 0.5708, -0.3153, 0.5715, -0.2861, 0.5451, -0.2903, 0.5708, -0.3153, 0.5451, -0.2903, 0.5472, -0.3194, 0.5576, -0.3458, 0.5708, -0.3153, 0.5472, -0.3194, 0.5465, -0.3681, 0.5576, -0.3458, 0.5472, -0.3194, 0.5465, -0.3681, 0.5576, -0.3611, 0.5576, -0.3458, 0.5347, -0.3847, 0.5465, -0.3681, 0.5222, -0.3208, 0.5222, -0.3208, 0.5465, -0.3681, 0.5472, -0.3194, 0.5222, -0.3208, 0.5472, -0.3194, 0.5451, -0.2903, 0.5667, -0.1403, 0.5451, -0.2903, 0.5715, -0.2861, 0.5083, -0.1167, 0.5451, -0.2903, 0.5667, -0.1403, 0.5083, -0.1167, 0.5222, -0.3208, 0.5451, -0.2903, 0.3637, -0.3778, 0.3623, -0.4653, 0.4174, -0.3847, 0.3623, -0.4653, 0.4285, -0.3958, 0.4174, -0.3847, 0.3623, -0.4653, 0.4396, -0.4014, 0.4285, -0.3958, 0.3623, -0.4653, 0.4819, -0.4708, 0.4396, -0.4014, 0.4819, -0.4708, 0.4507, -0.3972, 0.4396, -0.4014, 0.4819, -0.4708, 0.4625, -0.3847, 0.4507, -0.3972, 0.3637, -0.3778, 0.4174, -0.3847, 0.3965, -0.325, 0.3965, -0.325, 0.4174, -0.3847, 0.4285, -0.3681, 0.3965, -0.325, 0.4285, -0.3681, 0.4208, -0.3167, 0.3965, -0.325, 0.4208, -0.3167, 0.4201, -0.2875, 0.4285, -0.3681, 0.4396, -0.3611, 0.4403, -0.3472, 0.4285, -0.3681, 0.4403, -0.3472, 0.4208, -0.3167, 0.4208, -0.3167, 0.4486, -0.2903, 0.4201, -0.2875, 0.4208, -0.3167, 0.4465, -0.3194, 0.4486, -0.2903, 0.4208, -0.3167, 0.4403, -0.3472, 0.4465, -0.3194, 0.4396, -0.3611, 0.4507, -0.3694, 0.4403, -0.3472, 0.4403, -0.3472, 0.4507, -0.3694, 0.4465, -0.3194, 0.4507, -0.3694, 0.4625, -0.3847, 0.4736, -0.3222, 0.4465, -0.3194, 0.4507, -0.3694, 0.4736, -0.3222, 0.4486, -0.2903, 0.4465, -0.3194, 0.4736, -0.3222, 0.4201, -0.2875, 0.4486, -0.2903, 0.4479, -0.1403, 0.4479, -0.1403, 0.4486, -0.2903, 0.5083, -0.1167, 0.5083, -0.1167, 0.4486, -0.2903, 0.4736, -0.3222, 0.5083, -0.1167, 0.4736, -0.3222, 0.5222, -0.3208, 0.4736, -0.3222, 0.5014, -0.4708, 0.5222, -0.3208, 0.4736, -0.3222, 0.4625, -0.3847, 0.4819, -0.4708, 0.4736, -0.3222, 0.4819, -0.4708, 0.5014, -0.4708, 0.5222, -0.3208, 0.5014, -0.4708, 0.5201, -0.4708, 0.5222, -0.3208, 0.5201, -0.4708, 0.5347, -0.3847, 0.4819, -0.4708, 0.4833, -0.5361, 0.5014, -0.4708, 0.4833, -0.5361, 0.5021, -0.5125, 0.5014, -0.4708, 0.5014, -0.4708, 0.5021, -0.5125, 0.5201, -0.5361, 0.5014, -0.4708, 0.5201, -0.5361, 0.5201, -0.4708, 0.4833, -0.5361, 0.5201, -0.5361, 0.5021, -0.5125, 0.4819, -0.4708, 0.4667, -0.5125, 0.4833, -0.5361, 0.4667, -0.5125, 0.4757, -0.55, 0.4833, -0.5361, 0.4833, -0.5361, 0.4757, -0.55, 0.5021, -0.5569, 0.4833, -0.5361, 0.5021, -0.5569, 0.5201, -0.5361, 0.5201, -0.5361, 0.5021, -0.5569, 0.5285, -0.55, 0.5201, -0.5361, 0.5285, -0.55, 0.5361, -0.5125, 0.5201, -0.4708, 0.5201, -0.5361, 0.5361, -0.5125, 0.3623, -0.4653, 0.3671, -0.5444, 0.4667, -0.5125, 0.3623, -0.4653, 0.4667, -0.5125, 0.4819, -0.4708, 0.3671, -0.5444, 0.3782, -0.625, 0.4667, -0.5125, 0.3782, -0.625, 0.4757, -0.55, 0.4667, -0.5125, 0.5201, -0.4708, 0.5361, -0.5125, 0.6414, -0.4708, 0.6414, -0.4708, 0.5361, -0.5125, 0.6366, -0.5569, 0.6366, -0.5569, 0.5361, -0.5125, 0.6255, -0.65, 0.5361, -0.5125, 0.5285, -0.55, 0.6255, -0.65, 0.5021, -0.5569, 0.4924, -0.6, 0.5028, -0.6042, 0.5021, -0.5569, 0.5028, -0.6042, 0.5132, -0.6014, 0.4757, -0.55, 0.4924, -0.6, 0.5021, -0.5569, 0.4757, -0.55, 0.4778, -0.6111, 0.4924, -0.6, 0.4757, -0.55, 0.4639, -0.6389, 0.4778, -0.6111, 0.3782, -0.625, 0.4639, -0.6389, 0.4757, -0.55, 0.3782, -0.625, 0.413, -0.7236, 0.4639, -0.6389, 0.5021, -0.5569, 0.5028, -0.6042, 0.5132, -0.6014, 0.5021, -0.5569, 0.5132, -0.6014, 0.5285, -0.55, 0.5285, -0.55, 0.5132, -0.6014, 0.5271, -0.6125, 0.5285, -0.55, 0.5271, -0.6125, 0.5396, -0.6417, 0.5285, -0.55, 0.5396, -0.6417, 0.6255, -0.65, 0.6255, -0.65, 0.5396, -0.6417, 0.5907, -0.7444, 0.4639, -0.6389, 0.413, -0.7236, 0.4729, -0.6556, 0.413, -0.7236, 0.4583, -0.7903, 0.4729, -0.6556, 0.4583, -0.7903, 0.4861, -0.6653, 0.4729, -0.6556, 0.4583, -0.7903, 0.4993, -0.8083, 0.4861, -0.6653, 0.4993, -0.8083, 0.5014, -0.6694, 0.4861, -0.6653, 0.5014, -0.6694, 0.4993, -0.8083, 0.5174, -0.6667, 0.4993, -0.8083, 0.5361, -0.7986, 0.5174, -0.6667, 0.5361, -0.7986, 0.5306, -0.6597, 0.5174, -0.6667, 0.5361, -0.7986, 0.5907, -0.7444, 0.5306, -0.6597, 0.5907, -0.7444, 0.5396, -0.6417, 0.5306, -0.6597, 0.4639, -0.6389, 0.4847, -0.6292, 0.4778, -0.6111, 0.4778, -0.6111, 0.4847, -0.6292, 0.4924, -0.6, 0.4847, -0.6292, 0.5021, -0.6278, 0.4924, -0.6, 0.4924, -0.6, 0.5021, -0.6278, 0.5028, -0.6042, 0.5028, -0.6042, 0.5021, -0.6278, 0.5132, -0.6014, 0.5132, -0.6014, 0.5021, -0.6278, 0.5201, -0.6306, 0.5132, -0.6014, 0.5201, -0.6306, 0.5271, -0.6125, 0.5271, -0.6125, 0.5201, -0.6306, 0.5396, -0.6417, 0.4639, -0.6389, 0.4729, -0.6556, 0.484, -0.6319, 0.4729, -0.6556, 0.4861, -0.6653, 0.484, -0.6319, 0.4861, -0.6653, 0.5021, -0.6375, 0.484, -0.6319, 0.4861, -0.6653, 0.5014, -0.6694, 0.5021, -0.6375, 0.5021, -0.6375, 0.5014, -0.6694, 0.5174, -0.6667, 0.5021, -0.6375, 0.5174, -0.6667, 0.5188, -0.6333, 0.5188, -0.6333, 0.5174, -0.6667, 0.5306, -0.6597, 0.5188, -0.6333, 0.5306, -0.6597, 0.5396, -0.6417, 0.4174, -0.3847, 0.4285, -0.3958, 0.4396, -0.3792, 0.4285, -0.3958, 0.4396, -0.4014, 0.4396, -0.3792, 0.4396, -0.4014, 0.4507, -0.3972, 0.4396, -0.3792, 0.4507, -0.3972, 0.4625, -0.3847, 0.4396, -0.3792, 0.4625, -0.3847, 0.4507, -0.3694, 0.4396, -0.3792, 0.4507, -0.3694, 0.4396, -0.3611, 0.4396, -0.3792, 0.4396, -0.3611, 0.4285, -0.3681, 0.4396, -0.3792, 0.4285, -0.3681, 0.4174, -0.3847, 0.4396, -0.3792, 0.5347, -0.3847, 0.5465, -0.3958, 0.5576, -0.3792, 0.5465, -0.3958, 0.5576, -0.4014, 0.5576, -0.3792, 0.5576, -0.4014, 0.5688, -0.3958, 0.5576, -0.3792, 0.5688, -0.3958, 0.5799, -0.3819, 0.5576, -0.3792, 0.5799, -0.3819, 0.5688, -0.3681, 0.5576, -0.3792, 0.5688, -0.3681, 0.5576, -0.3611, 0.5576, -0.3792, 0.5576, -0.3611, 0.5465, -0.3681, 0.5576, -0.3792, 0.5465, -0.3681, 0.5347, -0.3847, 0.5576, -0.3792])
me_facemesh.materials.append(mat_material_002)
me_facemesh.use_remesh_preserve_volume = False
me_facemesh.use_remesh_preserve_attributes = False
me_facemesh.use_mirror_vertex_groups = False
me_facemesh.update()

# ---- objects
ob_sun = bpy.data.objects.new('Sun', light_sun)
ob_kris = bpy.data.objects.new('kris', me_facemesh_005)
ob_beth = bpy.data.objects.new('beth', me_facemesh_001)
ob_houi = bpy.data.objects.new('houi', me_facemesh)
ob_camera = bpy.data.objects.new('Camera', cam_camera)

# ---- transforms, parenting, visibility, modifiers, constraints
ob_sun.location = (-3.248, -20.68, -0.6457)
ob_sun.lineart.crease_threshold = 0.0
ob_kris.location = (0.0, 0.0, 0.0)
ob_kris.hide_viewport = True
ob_kris.lineart.crease_threshold = 0.0
ob_beth.location = (0.0, 0.0, 0.0)
ob_beth.hide_viewport = True
ob_beth.lineart.crease_threshold = 0.0
ob_houi.location = (0.0, 0.0, 0.0)
ob_houi.lineart.crease_threshold = 0.0
ob_camera.location = (7.481, -6.508, 5.344)
ob_camera.rotation_euler = (1.109, 0.0, 0.8149)
ob_camera.lock_rotations_4d = False
ob_camera.empty_display_type = 'ARROWS'
ob_camera.color = (0.0, 0.0, 0.0, 0.0)
ob_camera.display_type = 'WIRE'
ob_camera.lineart.crease_threshold = 0.0

# ---- collection membership
col_collection_1.objects.link(ob_sun)
col_collection_1.objects.link(ob_kris)
col_collection_1.objects.link(ob_beth)
col_collection_1.objects.link(ob_houi)
col_collection_1.objects.link(ob_camera)

# ---- scene / render settings (as saved in the file)
scene.camera = ob_camera
scene.frame_start = 1; scene.frame_end = 250; scene.frame_set(0)
scene.render.engine = 'CYCLES'
scene.render.resolution_percentage = 50
scene.render.dither_intensity = 0.0
scene.cycles.use_denoising = False
scene.cycles.samples = 128
scene.cycles.sampling_pattern = 'TABULATED_SOBOL'
scene.cycles.use_adaptive_sampling = False
scene.cycles.use_light_tree = False
scene.cycles.blur_glossy = 0.0
scene.cycles.sample_clamp_indirect = 0.0
scene.view_settings.view_transform = 'Standard'
bpy.context.view_layer.update()
